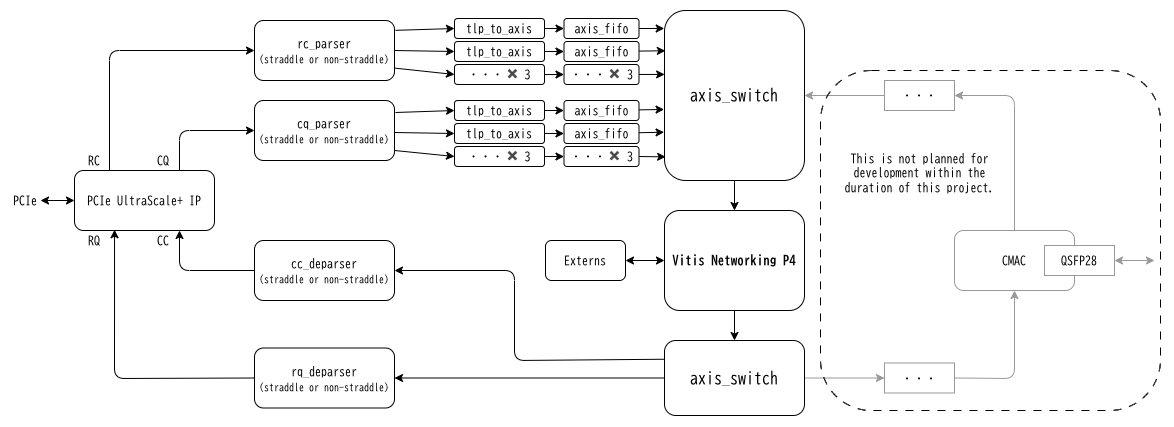

The diagram above was exported from draw.io. Its source (the exported page's mxGraphModel, read from the mxfile embedded in the PNG):
<mxGraphModel dx="1465" dy="849" grid="1" gridSize="10" guides="1" tooltips="1" connect="1" arrows="1" fold="1" page="1" pageScale="1" pageWidth="1169" pageHeight="827" math="0" shadow="0">
  <root>
    <mxCell id="0" />
    <mxCell id="1" parent="0" />
    <mxCell id="uDpJQOEPtErg1a1EJE3E-39" edge="1" parent="1" source="uDpJQOEPtErg1a1EJE3E-91" style="edgeStyle=none;html=1;fontFamily=BIZ UDGothic;entryX=0.75;entryY=1;entryDx=0;entryDy=0;exitX=0;exitY=0.5;exitDx=0;exitDy=0;" target="uDpJQOEPtErg1a1EJE3E-43">
      <mxGeometry relative="1" as="geometry">
        <Array as="points">
          <mxPoint x="179" y="360" />
        </Array>
        <mxPoint x="314" y="360" as="sourcePoint" />
        <mxPoint x="161" y="320" as="targetPoint" />
      </mxGeometry>
    </mxCell>
    <mxCell id="uDpJQOEPtErg1a1EJE3E-40" edge="1" parent="1" source="uDpJQOEPtErg1a1EJE3E-92" style="edgeStyle=none;html=1;entryX=0.286;entryY=0.987;entryDx=0;entryDy=0;fontFamily=BIZ UDGothic;entryPerimeter=0;exitX=0;exitY=0.5;exitDx=0;exitDy=0;" target="uDpJQOEPtErg1a1EJE3E-43">
      <mxGeometry relative="1" as="geometry">
        <Array as="points">
          <mxPoint x="114" y="468" />
        </Array>
        <mxPoint x="314" y="468.0769230769231" as="sourcePoint" />
        <mxPoint x="109.00000000000023" y="320.0000000000001" as="targetPoint" />
      </mxGeometry>
    </mxCell>
    <mxCell id="uDpJQOEPtErg1a1EJE3E-30" edge="1" parent="1" source="uDpJQOEPtErg1a1EJE3E-62" style="edgeStyle=none;html=1;fontFamily=BIZ UDGothic;exitX=1;exitY=0.5;exitDx=0;exitDy=0;entryX=-0.002;entryY=0.106;entryDx=0;entryDy=0;entryPerimeter=0;" target="uDpJQOEPtErg1a1EJE3E-80">
      <mxGeometry relative="1" as="geometry">
        <mxPoint x="701.3029045643157" y="100" as="sourcePoint" />
        <mxPoint x="764" y="150" as="targetPoint" />
      </mxGeometry>
    </mxCell>
    <mxCell id="uDpJQOEPtErg1a1EJE3E-37" edge="1" parent="1" source="uDpJQOEPtErg1a1EJE3E-89" style="edgeStyle=none;html=1;entryX=1;entryY=0.5;entryDx=0;entryDy=0;fontFamily=BIZ UDGothic;exitX=0;exitY=0.25;exitDx=0;exitDy=0;" target="uDpJQOEPtErg1a1EJE3E-91">
      <mxGeometry relative="1" as="geometry">
        <Array as="points">
          <mxPoint x="514" y="450" />
          <mxPoint x="514" y="360" />
        </Array>
        <mxPoint x="664" y="468.0689655172414" as="sourcePoint" />
        <mxPoint x="434" y="360" as="targetPoint" />
      </mxGeometry>
    </mxCell>
    <mxCell id="uDpJQOEPtErg1a1EJE3E-38" edge="1" parent="1" source="uDpJQOEPtErg1a1EJE3E-89" style="edgeStyle=none;html=1;fontFamily=BIZ UDGothic;exitX=0;exitY=0.5;exitDx=0;exitDy=0;entryX=1;entryY=0.5;entryDx=0;entryDy=0;" target="uDpJQOEPtErg1a1EJE3E-92">
      <mxGeometry relative="1" as="geometry">
        <mxPoint x="664" y="495" as="sourcePoint" />
        <mxPoint x="434" y="467.5" as="targetPoint" />
      </mxGeometry>
    </mxCell>
    <mxCell id="uDpJQOEPtErg1a1EJE3E-43" parent="1" style="rounded=1;whiteSpace=wrap;html=1;fontFamily=BIZ UDGothic;" value="PCIe UltraScale+ IP" vertex="1">
      <mxGeometry height="60" width="140" x="74" y="260" as="geometry" />
    </mxCell>
    <mxCell id="uDpJQOEPtErg1a1EJE3E-46" edge="1" parent="1" source="uDpJQOEPtErg1a1EJE3E-114" style="endArrow=classic;startArrow=classic;html=1;fontFamily=BIZ UDGothic;entryX=0;entryY=0.5;entryDx=0;entryDy=0;exitX=1;exitY=0.5;exitDx=0;exitDy=0;" target="uDpJQOEPtErg1a1EJE3E-43" value="">
      <mxGeometry height="50" relative="1" width="50" as="geometry">
        <mxPoint x="14" y="290" as="sourcePoint" />
        <mxPoint x="344" y="230" as="targetPoint" />
      </mxGeometry>
    </mxCell>
    <mxCell id="uDpJQOEPtErg1a1EJE3E-53" edge="1" parent="1" source="uDpJQOEPtErg1a1EJE3E-47" style="edgeStyle=none;html=1;entryX=0;entryY=0.5;entryDx=0;entryDy=0;fontFamily=BIZ UDGothic;exitX=1.007;exitY=0.164;exitDx=0;exitDy=0;exitPerimeter=0;" target="uDpJQOEPtErg1a1EJE3E-55">
      <mxGeometry relative="1" as="geometry">
        <Array as="points" />
        <mxPoint x="304" y="90" as="sourcePoint" />
        <mxPoint x="434" y="84" as="targetPoint" />
      </mxGeometry>
    </mxCell>
    <mxCell id="uDpJQOEPtErg1a1EJE3E-54" edge="1" parent="1" source="uDpJQOEPtErg1a1EJE3E-47" style="edgeStyle=none;html=1;entryX=0;entryY=0.5;entryDx=0;entryDy=0;fontFamily=BIZ UDGothic;exitX=1;exitY=0.5;exitDx=0;exitDy=0;" target="uDpJQOEPtErg1a1EJE3E-57">
      <mxGeometry relative="1" as="geometry">
        <mxPoint x="454" y="140" as="targetPoint" />
      </mxGeometry>
    </mxCell>
    <mxCell id="uDpJQOEPtErg1a1EJE3E-60" edge="1" parent="1" source="uDpJQOEPtErg1a1EJE3E-47" style="edgeStyle=none;html=1;entryX=0;entryY=0.5;entryDx=0;entryDy=0;fontFamily=BIZ UDGothic;exitX=1.003;exitY=0.794;exitDx=0;exitDy=0;exitPerimeter=0;" target="uDpJQOEPtErg1a1EJE3E-59">
      <mxGeometry relative="1" as="geometry" />
    </mxCell>
    <mxCell id="uDpJQOEPtErg1a1EJE3E-47" parent="1" style="rounded=1;whiteSpace=wrap;html=1;fontFamily=BIZ UDGothic;" value="rc_parser&lt;div&gt;&lt;font style=&quot;font-size: 10px;&quot;&gt;(straddle or non-straddle)&lt;/font&gt;&lt;/div&gt;" vertex="1">
      <mxGeometry height="60" width="140" x="254" y="110" as="geometry" />
    </mxCell>
    <mxCell id="uDpJQOEPtErg1a1EJE3E-48" parent="1" style="rounded=1;whiteSpace=wrap;html=1;fontFamily=BIZ UDGothic;" value="cq_parser&lt;br class=&quot;Apple-interchange-newline&quot;&gt;&lt;span style=&quot;font-size: 10px;&quot;&gt;(straddle or non-straddle)&lt;/span&gt;" vertex="1">
      <mxGeometry height="60" width="140" x="254" y="190" as="geometry" />
    </mxCell>
    <mxCell id="uDpJQOEPtErg1a1EJE3E-49" edge="1" parent="1" source="uDpJQOEPtErg1a1EJE3E-43" style="endArrow=classic;html=1;fontFamily=BIZ UDGothic;exitX=0.25;exitY=0;exitDx=0;exitDy=0;entryX=0;entryY=0.5;entryDx=0;entryDy=0;" target="uDpJQOEPtErg1a1EJE3E-47" value="">
      <mxGeometry height="50" relative="1" width="50" as="geometry">
        <Array as="points">
          <mxPoint x="109" y="140" />
        </Array>
        <mxPoint x="484" y="190" as="sourcePoint" />
        <mxPoint x="534" y="140" as="targetPoint" />
      </mxGeometry>
    </mxCell>
    <mxCell id="uDpJQOEPtErg1a1EJE3E-50" edge="1" parent="1" source="uDpJQOEPtErg1a1EJE3E-43" style="endArrow=classic;html=1;fontFamily=BIZ UDGothic;exitX=0.75;exitY=0;exitDx=0;exitDy=0;entryX=0;entryY=0.5;entryDx=0;entryDy=0;" target="uDpJQOEPtErg1a1EJE3E-48" value="">
      <mxGeometry height="50" relative="1" width="50" as="geometry">
        <Array as="points">
          <mxPoint x="179" y="220" />
        </Array>
        <mxPoint x="154" y="300" as="sourcePoint" />
        <mxPoint x="264" y="180" as="targetPoint" />
      </mxGeometry>
    </mxCell>
    <mxCell id="uDpJQOEPtErg1a1EJE3E-51" parent="1" style="text;html=1;whiteSpace=wrap;strokeColor=none;fillColor=none;align=center;verticalAlign=middle;rounded=0;fontFamily=BIZ UDGothic;" value="RC" vertex="1">
      <mxGeometry height="20" width="30" x="79" y="240" as="geometry" />
    </mxCell>
    <mxCell id="uDpJQOEPtErg1a1EJE3E-52" parent="1" style="text;html=1;whiteSpace=wrap;strokeColor=none;fillColor=none;align=center;verticalAlign=middle;rounded=0;fontFamily=BIZ UDGothic;" value="CQ" vertex="1">
      <mxGeometry height="20" width="30" x="148" y="240" as="geometry" />
    </mxCell>
    <mxCell id="uDpJQOEPtErg1a1EJE3E-64" edge="1" parent="1" source="uDpJQOEPtErg1a1EJE3E-55" style="edgeStyle=none;html=1;entryX=0;entryY=0.5;entryDx=0;entryDy=0;fontFamily=BIZ UDGothic;" target="uDpJQOEPtErg1a1EJE3E-62">
      <mxGeometry relative="1" as="geometry" />
    </mxCell>
    <mxCell id="uDpJQOEPtErg1a1EJE3E-55" parent="1" style="rounded=1;whiteSpace=wrap;html=1;fontFamily=BIZ UDGothic;" value="tlp_to_axis" vertex="1">
      <mxGeometry height="20" width="90" x="454" y="108" as="geometry" />
    </mxCell>
    <mxCell id="uDpJQOEPtErg1a1EJE3E-65" edge="1" parent="1" source="uDpJQOEPtErg1a1EJE3E-57" style="edgeStyle=none;html=1;entryX=0;entryY=0.5;entryDx=0;entryDy=0;fontFamily=BIZ UDGothic;" target="uDpJQOEPtErg1a1EJE3E-61">
      <mxGeometry relative="1" as="geometry" />
    </mxCell>
    <mxCell id="uDpJQOEPtErg1a1EJE3E-57" parent="1" style="rounded=1;whiteSpace=wrap;html=1;fontFamily=BIZ UDGothic;" value="tlp_to_axis" vertex="1">
      <mxGeometry height="20" width="90" x="454" y="131" as="geometry" />
    </mxCell>
    <mxCell id="uDpJQOEPtErg1a1EJE3E-66" edge="1" parent="1" source="uDpJQOEPtErg1a1EJE3E-59" style="edgeStyle=none;html=1;entryX=0;entryY=0.5;entryDx=0;entryDy=0;fontFamily=BIZ UDGothic;" target="uDpJQOEPtErg1a1EJE3E-63">
      <mxGeometry relative="1" as="geometry" />
    </mxCell>
    <mxCell id="uDpJQOEPtErg1a1EJE3E-59" parent="1" style="rounded=1;whiteSpace=wrap;html=1;fontFamily=BIZ UDGothic;" value="・・・✖ 3" vertex="1">
      <mxGeometry height="20" width="90" x="454" y="154" as="geometry" />
    </mxCell>
    <mxCell id="uDpJQOEPtErg1a1EJE3E-81" edge="1" parent="1" source="uDpJQOEPtErg1a1EJE3E-61" style="edgeStyle=none;html=1;entryX=0.006;entryY=0.237;entryDx=0;entryDy=0;fontFamily=BIZ UDGothic;entryPerimeter=0;" target="uDpJQOEPtErg1a1EJE3E-80">
      <mxGeometry relative="1" as="geometry" />
    </mxCell>
    <mxCell id="uDpJQOEPtErg1a1EJE3E-61" parent="1" style="rounded=1;whiteSpace=wrap;html=1;fontFamily=BIZ UDGothic;" value="axis_fifo" vertex="1">
      <mxGeometry height="20" width="75" x="563.5" y="131" as="geometry" />
    </mxCell>
    <mxCell id="uDpJQOEPtErg1a1EJE3E-62" parent="1" style="rounded=1;whiteSpace=wrap;html=1;fontFamily=BIZ UDGothic;" value="axis_fifo" vertex="1">
      <mxGeometry height="20" width="75" x="563.5" y="108" as="geometry" />
    </mxCell>
    <mxCell id="uDpJQOEPtErg1a1EJE3E-63" parent="1" style="rounded=1;whiteSpace=wrap;html=1;fontFamily=BIZ UDGothic;" value="・・・✖ 3" vertex="1">
      <mxGeometry height="20" width="75" x="563.5" y="154" as="geometry" />
    </mxCell>
    <mxCell id="uDpJQOEPtErg1a1EJE3E-67" edge="1" parent="1" style="edgeStyle=none;html=1;entryX=0;entryY=0.5;entryDx=0;entryDy=0;fontFamily=BIZ UDGothic;exitX=1.007;exitY=0.164;exitDx=0;exitDy=0;exitPerimeter=0;" target="uDpJQOEPtErg1a1EJE3E-71">
      <mxGeometry relative="1" as="geometry">
        <Array as="points" />
        <mxPoint x="395" y="202" as="sourcePoint" />
        <mxPoint x="434" y="166" as="targetPoint" />
      </mxGeometry>
    </mxCell>
    <mxCell id="uDpJQOEPtErg1a1EJE3E-68" edge="1" parent="1" style="edgeStyle=none;html=1;entryX=0;entryY=0.5;entryDx=0;entryDy=0;fontFamily=BIZ UDGothic;exitX=1;exitY=0.5;exitDx=0;exitDy=0;" target="uDpJQOEPtErg1a1EJE3E-73">
      <mxGeometry relative="1" as="geometry">
        <mxPoint x="394" y="222" as="sourcePoint" />
        <mxPoint x="454" y="222" as="targetPoint" />
      </mxGeometry>
    </mxCell>
    <mxCell id="uDpJQOEPtErg1a1EJE3E-69" edge="1" parent="1" style="edgeStyle=none;html=1;entryX=0;entryY=0.5;entryDx=0;entryDy=0;fontFamily=BIZ UDGothic;exitX=1.003;exitY=0.794;exitDx=0;exitDy=0;exitPerimeter=0;" target="uDpJQOEPtErg1a1EJE3E-75">
      <mxGeometry relative="1" as="geometry">
        <mxPoint x="394" y="240" as="sourcePoint" />
      </mxGeometry>
    </mxCell>
    <mxCell id="uDpJQOEPtErg1a1EJE3E-70" edge="1" parent="1" source="uDpJQOEPtErg1a1EJE3E-71" style="edgeStyle=none;html=1;entryX=0;entryY=0.5;entryDx=0;entryDy=0;fontFamily=BIZ UDGothic;" target="uDpJQOEPtErg1a1EJE3E-77">
      <mxGeometry relative="1" as="geometry" />
    </mxCell>
    <mxCell id="uDpJQOEPtErg1a1EJE3E-71" parent="1" style="rounded=1;whiteSpace=wrap;html=1;fontFamily=BIZ UDGothic;" value="tlp_to_axis" vertex="1">
      <mxGeometry height="20" width="90" x="454" y="190" as="geometry" />
    </mxCell>
    <mxCell id="uDpJQOEPtErg1a1EJE3E-72" edge="1" parent="1" source="uDpJQOEPtErg1a1EJE3E-73" style="edgeStyle=none;html=1;entryX=0;entryY=0.5;entryDx=0;entryDy=0;fontFamily=BIZ UDGothic;" target="uDpJQOEPtErg1a1EJE3E-76">
      <mxGeometry relative="1" as="geometry" />
    </mxCell>
    <mxCell id="uDpJQOEPtErg1a1EJE3E-73" parent="1" style="rounded=1;whiteSpace=wrap;html=1;fontFamily=BIZ UDGothic;" value="tlp_to_axis" vertex="1">
      <mxGeometry height="20" width="90" x="454" y="213" as="geometry" />
    </mxCell>
    <mxCell id="uDpJQOEPtErg1a1EJE3E-74" edge="1" parent="1" source="uDpJQOEPtErg1a1EJE3E-75" style="edgeStyle=none;html=1;entryX=0;entryY=0.5;entryDx=0;entryDy=0;fontFamily=BIZ UDGothic;" target="uDpJQOEPtErg1a1EJE3E-78">
      <mxGeometry relative="1" as="geometry" />
    </mxCell>
    <mxCell id="uDpJQOEPtErg1a1EJE3E-75" parent="1" style="rounded=1;whiteSpace=wrap;html=1;fontFamily=BIZ UDGothic;" value="・・・✖ 3" vertex="1">
      <mxGeometry height="20" width="90" x="454" y="236" as="geometry" />
    </mxCell>
    <mxCell id="uDpJQOEPtErg1a1EJE3E-84" edge="1" parent="1" source="uDpJQOEPtErg1a1EJE3E-76" style="edgeStyle=none;html=1;fontFamily=BIZ UDGothic;entryX=-0.003;entryY=0.716;entryDx=0;entryDy=0;entryPerimeter=0;" target="uDpJQOEPtErg1a1EJE3E-80">
      <mxGeometry relative="1" as="geometry">
        <mxPoint x="678" y="222" as="targetPoint" />
      </mxGeometry>
    </mxCell>
    <mxCell id="uDpJQOEPtErg1a1EJE3E-76" parent="1" style="rounded=1;whiteSpace=wrap;html=1;fontFamily=BIZ UDGothic;" value="axis_fifo" vertex="1">
      <mxGeometry height="20" width="75" x="563.5" y="213" as="geometry" />
    </mxCell>
    <mxCell id="uDpJQOEPtErg1a1EJE3E-77" parent="1" style="rounded=1;whiteSpace=wrap;html=1;fontFamily=BIZ UDGothic;" value="axis_fifo" vertex="1">
      <mxGeometry height="20" width="75" x="563.5" y="190" as="geometry" />
    </mxCell>
    <mxCell id="uDpJQOEPtErg1a1EJE3E-78" parent="1" style="rounded=1;whiteSpace=wrap;html=1;fontFamily=BIZ UDGothic;" value="・・・✖ 3" vertex="1">
      <mxGeometry height="20" width="75" x="563.5" y="236" as="geometry" />
    </mxCell>
    <mxCell id="uDpJQOEPtErg1a1EJE3E-87" edge="1" parent="1" source="uDpJQOEPtErg1a1EJE3E-80" style="edgeStyle=none;html=1;entryX=0.5;entryY=0;entryDx=0;entryDy=0;fontFamily=BIZ UDGothic;" target="uDpJQOEPtErg1a1EJE3E-86">
      <mxGeometry relative="1" as="geometry" />
    </mxCell>
    <mxCell id="uDpJQOEPtErg1a1EJE3E-80" parent="1" style="rounded=1;whiteSpace=wrap;html=1;fontFamily=BIZ UDGothic;" value="&lt;font style=&quot;font-size: 16px;&quot;&gt;axis_switch&lt;/font&gt;" vertex="1">
      <mxGeometry height="170" width="140" x="664" y="100" as="geometry" />
    </mxCell>
    <mxCell id="uDpJQOEPtErg1a1EJE3E-82" edge="1" parent="1" source="uDpJQOEPtErg1a1EJE3E-63" style="edgeStyle=none;html=1;fontFamily=BIZ UDGothic;entryX=0.001;entryY=0.376;entryDx=0;entryDy=0;entryPerimeter=0;" target="uDpJQOEPtErg1a1EJE3E-80">
      <mxGeometry relative="1" as="geometry">
        <mxPoint x="675" y="164" as="targetPoint" />
      </mxGeometry>
    </mxCell>
    <mxCell id="uDpJQOEPtErg1a1EJE3E-83" edge="1" parent="1" source="uDpJQOEPtErg1a1EJE3E-77" style="edgeStyle=none;html=1;fontFamily=BIZ UDGothic;entryX=-0.003;entryY=0.582;entryDx=0;entryDy=0;entryPerimeter=0;" target="uDpJQOEPtErg1a1EJE3E-80">
      <mxGeometry relative="1" as="geometry">
        <mxPoint x="674" y="200" as="targetPoint" />
      </mxGeometry>
    </mxCell>
    <mxCell id="uDpJQOEPtErg1a1EJE3E-85" edge="1" parent="1" source="uDpJQOEPtErg1a1EJE3E-78" style="edgeStyle=none;html=1;fontFamily=BIZ UDGothic;exitX=1;exitY=0.5;exitDx=0;exitDy=0;entryX=0.008;entryY=0.861;entryDx=0;entryDy=0;entryPerimeter=0;" target="uDpJQOEPtErg1a1EJE3E-80">
      <mxGeometry relative="1" as="geometry">
        <mxPoint x="674" y="250" as="targetPoint" />
      </mxGeometry>
    </mxCell>
    <mxCell id="uDpJQOEPtErg1a1EJE3E-90" edge="1" parent="1" source="uDpJQOEPtErg1a1EJE3E-86" style="edgeStyle=none;html=1;entryX=0.5;entryY=0;entryDx=0;entryDy=0;fontFamily=BIZ UDGothic;" target="uDpJQOEPtErg1a1EJE3E-89">
      <mxGeometry relative="1" as="geometry" />
    </mxCell>
    <mxCell id="uDpJQOEPtErg1a1EJE3E-86" parent="1" style="rounded=1;whiteSpace=wrap;html=1;fontFamily=BIZ UDGothic;" value="&lt;font style=&quot;font-size: 13px;&quot;&gt;&lt;b style=&quot;&quot;&gt;Vitis Networking P4&lt;/b&gt;&lt;/font&gt;" vertex="1">
      <mxGeometry height="100" width="140" x="664" y="300" as="geometry" />
    </mxCell>
    <mxCell id="uDpJQOEPtErg1a1EJE3E-100" edge="1" parent="1" source="uDpJQOEPtErg1a1EJE3E-89" style="edgeStyle=none;html=1;entryX=0;entryY=0.5;entryDx=0;entryDy=0;fontFamily=BIZ UDGothic;strokeColor=#999999;" target="uDpJQOEPtErg1a1EJE3E-99">
      <mxGeometry relative="1" as="geometry" />
    </mxCell>
    <mxCell id="uDpJQOEPtErg1a1EJE3E-89" parent="1" style="rounded=1;whiteSpace=wrap;html=1;fontFamily=BIZ UDGothic;" value="&lt;font style=&quot;font-size: 16px;&quot;&gt;axis_switch&lt;/font&gt;" vertex="1">
      <mxGeometry height="75" width="140" x="664" y="430" as="geometry" />
    </mxCell>
    <mxCell id="uDpJQOEPtErg1a1EJE3E-91" parent="1" style="rounded=1;whiteSpace=wrap;html=1;fontFamily=BIZ UDGothic;" value="cc_deparser&lt;br class=&quot;Apple-interchange-newline&quot;&gt;&lt;span style=&quot;font-size: 10px;&quot;&gt;(straddle or non-straddle)&lt;/span&gt;" vertex="1">
      <mxGeometry height="60" width="140" x="254" y="330" as="geometry" />
    </mxCell>
    <mxCell id="uDpJQOEPtErg1a1EJE3E-92" parent="1" style="rounded=1;whiteSpace=wrap;html=1;fontFamily=BIZ UDGothic;" value="rq_deparser&lt;br class=&quot;Apple-interchange-newline&quot;&gt;&lt;span style=&quot;font-size: 10px;&quot;&gt;(straddle or non-straddle)&lt;/span&gt;" vertex="1">
      <mxGeometry height="60" width="140" x="254" y="437.5" as="geometry" />
    </mxCell>
    <mxCell id="uDpJQOEPtErg1a1EJE3E-93" parent="1" style="rounded=1;whiteSpace=wrap;html=1;fontFamily=BIZ UDGothic;" value="Externs" vertex="1">
      <mxGeometry height="40" width="80" x="545" y="330" as="geometry" />
    </mxCell>
    <mxCell id="uDpJQOEPtErg1a1EJE3E-96" edge="1" parent="1" source="uDpJQOEPtErg1a1EJE3E-95" style="edgeStyle=none;html=1;fontFamily=BIZ UDGothic;entryX=1;entryY=0.5;entryDx=0;entryDy=0;strokeColor=#999999;" target="uDpJQOEPtErg1a1EJE3E-97">
      <mxGeometry relative="1" as="geometry">
        <Array as="points">
          <mxPoint x="1014" y="185" />
        </Array>
        <mxPoint x="954" y="190" as="targetPoint" />
      </mxGeometry>
    </mxCell>
    <mxCell id="uDpJQOEPtErg1a1EJE3E-95" parent="1" style="rounded=1;whiteSpace=wrap;html=1;fontFamily=BIZ UDGothic;strokeColor=#999999;" value="CMAC" vertex="1">
      <mxGeometry height="60" width="120" x="954" y="320" as="geometry" />
    </mxCell>
    <mxCell id="uDpJQOEPtErg1a1EJE3E-2" parent="1" style="rounded=0;whiteSpace=wrap;html=1;fontFamily=BIZ UDGothic;strokeColor=#999999;" value="QSFP28" vertex="1">
      <mxGeometry height="30" width="70" x="1044" y="335" as="geometry" />
    </mxCell>
    <mxCell id="uDpJQOEPtErg1a1EJE3E-98" edge="1" parent="1" source="uDpJQOEPtErg1a1EJE3E-97" style="edgeStyle=none;html=1;entryX=1;entryY=0.5;entryDx=0;entryDy=0;fontFamily=BIZ UDGothic;strokeColor=#999999;" target="uDpJQOEPtErg1a1EJE3E-80">
      <mxGeometry relative="1" as="geometry" />
    </mxCell>
    <mxCell id="uDpJQOEPtErg1a1EJE3E-97" parent="1" style="rounded=0;whiteSpace=wrap;html=1;fontFamily=BIZ UDGothic;strokeColor=#999999;" value="・・・" vertex="1">
      <mxGeometry height="30" width="70" x="884" y="170" as="geometry" />
    </mxCell>
    <mxCell id="uDpJQOEPtErg1a1EJE3E-101" edge="1" parent="1" source="uDpJQOEPtErg1a1EJE3E-99" style="edgeStyle=none;html=1;entryX=0.5;entryY=1;entryDx=0;entryDy=0;fontFamily=BIZ UDGothic;exitX=1;exitY=0.5;exitDx=0;exitDy=0;strokeColor=#999999;" target="uDpJQOEPtErg1a1EJE3E-95">
      <mxGeometry relative="1" as="geometry">
        <Array as="points">
          <mxPoint x="1014" y="468" />
        </Array>
      </mxGeometry>
    </mxCell>
    <mxCell id="uDpJQOEPtErg1a1EJE3E-99" parent="1" style="rounded=0;whiteSpace=wrap;html=1;fontFamily=BIZ UDGothic;strokeColor=#999999;" value="・・・" vertex="1">
      <mxGeometry height="30" width="70" x="884" y="452.5" as="geometry" />
    </mxCell>
    <mxCell id="uDpJQOEPtErg1a1EJE3E-102" edge="1" parent="1" source="uDpJQOEPtErg1a1EJE3E-2" style="endArrow=classic;startArrow=classic;html=1;fontFamily=BIZ UDGothic;exitX=1;exitY=0.5;exitDx=0;exitDy=0;strokeColor=#999999;" value="">
      <mxGeometry height="50" relative="1" width="50" as="geometry">
        <mxPoint x="1034" y="300" as="sourcePoint" />
        <mxPoint x="1154" y="350" as="targetPoint" />
      </mxGeometry>
    </mxCell>
    <mxCell id="uDpJQOEPtErg1a1EJE3E-103" parent="1" style="text;html=1;whiteSpace=wrap;strokeColor=none;fillColor=none;align=center;verticalAlign=middle;rounded=0;fontFamily=BIZ UDGothic;" value="CC" vertex="1">
      <mxGeometry height="20" width="30" x="148" y="320" as="geometry" />
    </mxCell>
    <mxCell id="uDpJQOEPtErg1a1EJE3E-104" parent="1" style="text;html=1;whiteSpace=wrap;strokeColor=none;fillColor=none;align=center;verticalAlign=middle;rounded=0;fontFamily=BIZ UDGothic;" value="RQ" vertex="1">
      <mxGeometry height="20" width="30" x="79" y="320" as="geometry" />
    </mxCell>
    <mxCell id="uDpJQOEPtErg1a1EJE3E-111" parent="1" style="rounded=1;whiteSpace=wrap;html=1;fontFamily=BIZ UDGothic;dashed=1;dashPattern=8 8;fillColor=none;" value="" vertex="1">
      <mxGeometry height="340" width="340" x="820" y="160" as="geometry" />
    </mxCell>
    <mxCell id="uDpJQOEPtErg1a1EJE3E-112" edge="1" parent="1" source="uDpJQOEPtErg1a1EJE3E-93" style="endArrow=classic;startArrow=classic;html=1;fontFamily=BIZ UDGothic;entryX=0;entryY=0.5;entryDx=0;entryDy=0;exitX=1;exitY=0.5;exitDx=0;exitDy=0;" target="uDpJQOEPtErg1a1EJE3E-86" value="">
      <mxGeometry height="50" relative="1" width="50" as="geometry">
        <mxPoint x="770" y="340" as="sourcePoint" />
        <mxPoint x="820" y="290" as="targetPoint" />
      </mxGeometry>
    </mxCell>
    <mxCell id="uDpJQOEPtErg1a1EJE3E-113" parent="1" style="text;html=1;whiteSpace=wrap;strokeColor=none;fillColor=none;align=center;verticalAlign=middle;rounded=0;fontFamily=BIZ UDGothic;" value="This is not planned for development within the duration of this project." vertex="1">
      <mxGeometry height="44" width="161" x="838.5" y="240" as="geometry" />
    </mxCell>
    <mxCell id="uDpJQOEPtErg1a1EJE3E-114" parent="1" style="text;html=1;whiteSpace=wrap;strokeColor=none;fillColor=none;align=center;verticalAlign=middle;rounded=0;fontFamily=BIZ UDGothic;" value="PCIe" vertex="1">
      <mxGeometry height="30" width="30" x="10" y="275" as="geometry" />
    </mxCell>
  </root>
</mxGraphModel>